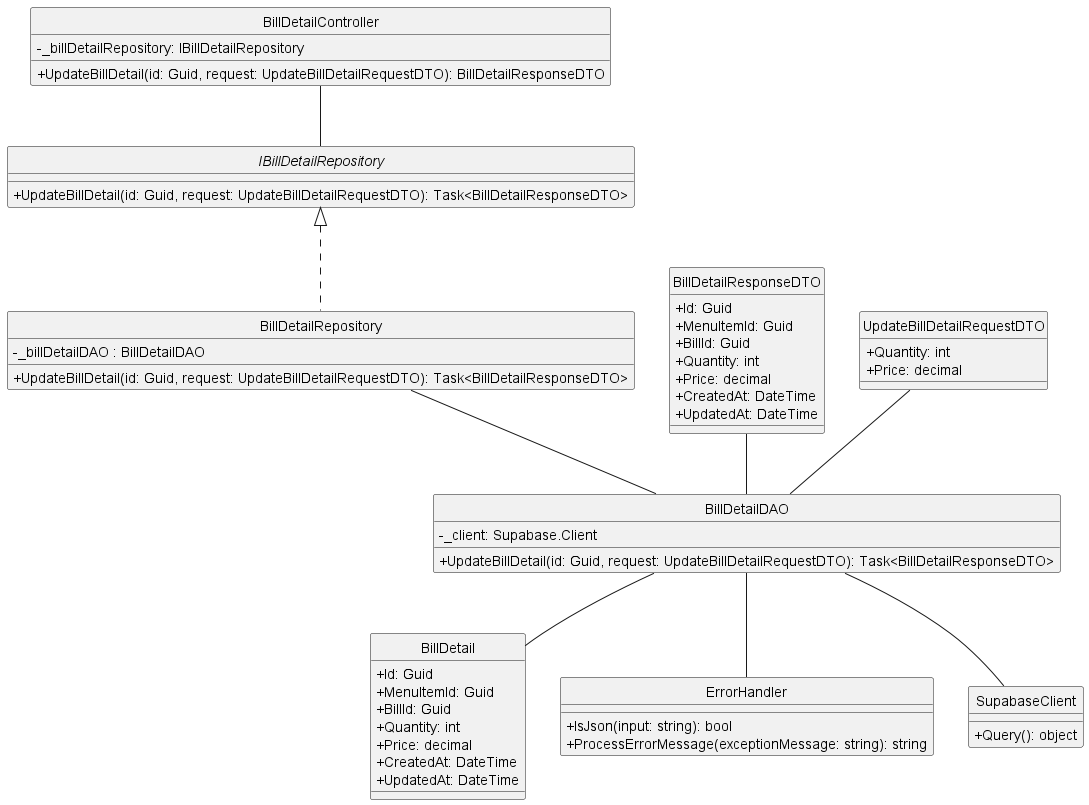

The diagram above was rendered by PlantUML. Its source (embedded in the PNG):
@startuml
hide circle
skinparam classAttributeIconSize 0

class BillDetailController {
    - _billDetailRepository: IBillDetailRepository 
    + UpdateBillDetail(id: Guid, request: UpdateBillDetailRequestDTO): BillDetailResponseDTO
}

interface IBillDetailRepository {
    +UpdateBillDetail(id: Guid, request: UpdateBillDetailRequestDTO): Task<BillDetailResponseDTO>
}

class BillDetailRepository {
    - _billDetailDAO : BillDetailDAO
    +UpdateBillDetail(id: Guid, request: UpdateBillDetailRequestDTO): Task<BillDetailResponseDTO>
}

class BillDetailDAO {
    - _client: Supabase.Client
    +UpdateBillDetail(id: Guid, request: UpdateBillDetailRequestDTO): Task<BillDetailResponseDTO>
}

class BillDetail {
    +Id: Guid
    +MenuItemId: Guid
    +BillId: Guid
    +Quantity: int
    +Price: decimal
    +CreatedAt: DateTime
    +UpdatedAt: DateTime
}

class BillDetailResponseDTO {
    +Id: Guid
    +MenuItemId: Guid
    +BillId: Guid
    +Quantity: int
    +Price: decimal
    +CreatedAt: DateTime
    +UpdatedAt: DateTime
}

class UpdateBillDetailRequestDTO {
    +Quantity: int
    +Price: decimal
}

class ErrorHandler {
    +IsJson(input: string): bool
    +ProcessErrorMessage(exceptionMessage: string): string
}

class SupabaseClient {
    +Query(): object
}

BillDetailController -- IBillDetailRepository
IBillDetailRepository <|.. BillDetailRepository
BillDetailRepository -- BillDetailDAO
BillDetailDAO -- BillDetail
BillDetailResponseDTO -- BillDetailDAO
BillDetailDAO -- ErrorHandler
BillDetailDAO -- SupabaseClient
UpdateBillDetailRequestDTO -- BillDetailDAO

@enduml